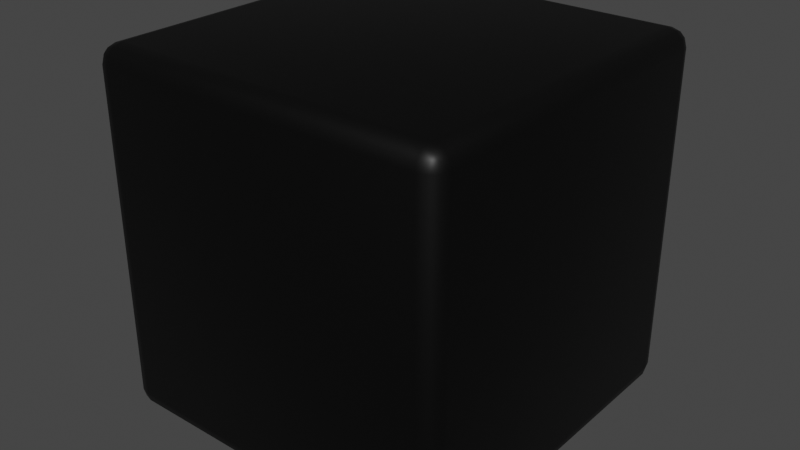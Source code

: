 # Source: FlashforgePLABlack.blend  (saved by Blender 3.2.14; exported with 4.5.12 LTS)
import bpy
from mathutils import Matrix  # noqa: F401  (used for matrix-valued properties, if any)

bpy.ops.wm.read_factory_settings(use_empty=True)
scene = bpy.context.scene
scene.name = 'Scene'

# ---- collections
col_materials = bpy.data.collections.new('Materials'); scene.collection.children.link(col_materials)

# ---- materials (node trees are filled in below, after node groups)
mat_flashforgeplablack = bpy.data.materials.new('FlashforgePLABlack')
mat_flashforgeplablack.use_transparent_shadow = False
mat_flashforgeplablack.diffuse_color = (0.1524, 0.1524, 0.1524, 1.0)

# ---- node groups
ng_3dprintbase = bpy.data.node_groups.new('3dPrintBase', 'ShaderNodeTree')
_N = ng_3dprintbase.nodes; _L = ng_3dprintbase.links

# ---- material node trees
mat_flashforgeplablack.use_nodes = True; mat_flashforgeplablack.node_tree.nodes.clear()
_N = mat_flashforgeplablack.node_tree.nodes; _L = mat_flashforgeplablack.node_tree.links
n0 = _N.new('ShaderNodeOutputMaterial'); n0.name = 'Material Output'; n0.location = (1809, 229)
n1 = _N.new('ShaderNodeBsdfPrincipled'); n1.name = 'Principled BSDF'; n1.location = (1414, 280)
n1.distribution = 'GGX'
n1.subsurface_method = 'BURLEY'
n1.inputs[0].default_value = (0.0, 0.0, 0.0, 1.0)
n1.inputs[1].default_value = 0.2545
n1.inputs[3].default_value = 1.45
n1.inputs[27].default_value = (0.0, 0.0, 0.0, 1.0)
n1.inputs[28].default_value = 1.0
n2 = _N.new('ShaderNodeGroup'); n2.name = 'Group'; n2.location = (1185, -182)
n2.node_tree = ng_3dprintbase
n2.inputs[0].default_value = 0.4
n2.inputs[1].default_value = 0.2
_L.new(n1.outputs[0], n0.inputs[0])
_L.new(n2.outputs[0], n1.inputs[5])
n0.is_active_output = True

# ---- world
world_studio = bpy.data.worlds.new('Studio'); scene.world = world_studio

# ---- meshes
me_cube_017 = bpy.data.meshes.new('Cube.017')
me_cube_017.from_pydata([(-1.0, -1.0, -1.0), (-1.0, -1.0, 1.0), (-1.0, 1.0, -1.0), (-1.0, 1.0, 1.0), (1.0, -1.0, -1.0), (1.0, -1.0, 1.0), (1.0, 1.0, -1.0), (1.0, 1.0, 1.0)], [], [(0, 1, 3, 2), (2, 3, 7, 6), (6, 7, 5, 4), (4, 5, 1, 0), (2, 6, 4, 0), (7, 3, 1, 5)])
me_cube_017.polygons.foreach_set('use_smooth', [True] * 6)
_uv = me_cube_017.uv_layers.new(name='UVMap')
_uv.uv.foreach_set('vector', [0.375, 0.0, 0.625, 0.0, 0.625, 0.25, 0.375, 0.25, 0.375, 0.25, 0.625, 0.25, 0.625, 0.5, 0.375, 0.5, 0.375, 0.5, 0.625, 0.5, 0.625, 0.75, 0.375, 0.75, 0.375, 0.75, 0.625, 0.75, 0.625, 1.0, 0.375, 1.0, 0.125, 0.5, 0.375, 0.5, 0.375, 0.75, 0.125, 0.75, 0.625, 0.5, 0.875, 0.5, 0.875, 0.75, 0.625, 0.75])
me_cube_017.materials.append(None)
me_cube_017.use_remesh_fix_poles = True
me_cube_017.use_remesh_preserve_attributes = False
me_cube_017.use_mirror_vertex_groups = False
me_cube_017.update()

# ---- objects
ob_samplecube = bpy.data.objects.new('SampleCube', me_cube_017)

# ---- transforms, parenting, visibility, modifiers, constraints
ob_samplecube.location = (0.0, 0.0, 0.0)
ob_samplecube.lineart.crease_threshold = 0.0
ob_samplecube.material_slots[0].link = 'OBJECT'; ob_samplecube.material_slots[0].material = mat_flashforgeplablack
_m = ob_samplecube.modifiers.new('Bevel', 'BEVEL')
_m.segments = 3
_m.limit_method = 'NONE'

# ---- collection membership
col_materials.objects.link(ob_samplecube)

# ---- scene / render settings (as saved in the file)
scene.frame_start = 1; scene.frame_end = 80; scene.frame_set(1)
scene.render.engine = 'BLENDER_EEVEE_NEXT'
scene.render.image_settings.file_format = 'FFMPEG'
scene.render.image_settings.color_mode = 'RGB'
scene.cycles.use_denoising = False
scene.cycles.samples = 16
scene.cycles.sampling_pattern = 'TABULATED_SOBOL'
scene.cycles.use_adaptive_sampling = False
scene.cycles.use_light_tree = False
scene.eevee.taa_samples = 4
scene.eevee.taa_render_samples = 8
scene.eevee.use_gtao = True
scene.eevee.gtao_quality = 0.1602
scene.eevee.gtao_distance = 40.0
scene.eevee.fast_gi_quality = 0.1602
scene.eevee.use_raytracing = True
scene.view_settings.view_transform = 'Filmic'
bpy.context.view_layer.update()

# ---- added for rendering (the .blend has no active camera and no usable light): camera, sun
cam_auto = bpy.data.cameras.new('AutoCamera')
cam_auto.lens = 50.0
cam_auto.sensor_width = 36.0
cam_auto.clip_end = 1000.0
ob_auto_camera = bpy.data.objects.new('AutoCamera', cam_auto)
scene.collection.objects.link(ob_auto_camera)
ob_auto_camera.location = (3.20507, -3.84609, 2.56406)
ob_auto_camera.rotation_euler = (1.09748, -7.21219e-08, 0.694738)
scene.camera = ob_auto_camera
light_auto_sun = bpy.data.lights.new('AutoSun', 'SUN')
light_auto_sun.energy = 3.0
light_auto_sun.angle = 0.0523599
ob_auto_sun = bpy.data.objects.new('AutoSun', light_auto_sun)
scene.collection.objects.link(ob_auto_sun)
ob_auto_sun.rotation_euler = (0.872665, 0.174533, 0.523599)
bpy.context.view_layer.update()
